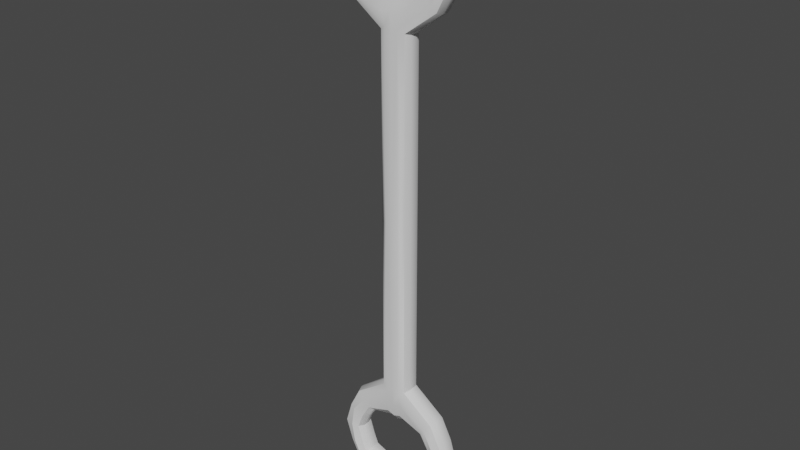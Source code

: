 # Source: wrench.blend  (saved by Blender 3.3.6; exported with 4.5.12 LTS)
import bpy
from mathutils import Matrix  # noqa: F401  (used for matrix-valued properties, if any)

bpy.ops.wm.read_factory_settings(use_empty=True)
scene = bpy.context.scene
scene.name = 'Scene'

# ---- collections
col_collection = bpy.data.collections.new('Collection'); scene.collection.children.link(col_collection)

# ---- node groups
ng_auto_smooth = bpy.data.node_groups.new('Auto Smooth', 'GeometryNodeTree')
_s = ng_auto_smooth.interface.new_socket(name='Geometry', in_out='OUTPUT', socket_type='NodeSocketGeometry')
_s = ng_auto_smooth.interface.new_socket(name='Geometry', in_out='INPUT', socket_type='NodeSocketGeometry')
_s = ng_auto_smooth.interface.new_socket(name='Angle', in_out='INPUT', socket_type='NodeSocketFloat')
_s.subtype = 'ANGLE'
_s.min_value = 0.0
_s.max_value = 3.142
ng_auto_smooth.is_modifier = True
_N = ng_auto_smooth.nodes; _L = ng_auto_smooth.links
n0 = _N.new('NodeGroupOutput'); n0.name = 'Group Output'; n0.location = (480, -100)
n1 = _N.new('NodeGroupInput'); n1.name = 'Group Input'; n1.location = (-420, -300)
n2 = _N.new('NodeGroupInput'); n2.name = 'Group Input.001'; n2.location = (-60, -100)
n3 = _N.new('GeometryNodeSetShadeSmooth'); n3.name = 'Set Shade Smooth'; n3.location = (120, -100)
n3.domain = 'EDGE'
n4 = _N.new('GeometryNodeSetShadeSmooth'); n4.name = 'Set Shade Smooth.001'; n4.location = (300, -100)
n5 = _N.new('GeometryNodeInputMeshEdgeAngle'); n5.name = 'Edge Angle'; n5.location = (-420, -220)
n6 = _N.new('GeometryNodeInputEdgeSmooth'); n6.name = 'Is Edge Smooth'; n6.location = (-60, -160)
n7 = _N.new('GeometryNodeInputShadeSmooth'); n7.name = 'Is Face Smooth'; n7.location = (-240, -340)
n8 = _N.new('FunctionNodeBooleanMath'); n8.name = 'Boolean Math'; n8.location = (-60, -220)
n9 = _N.new('FunctionNodeCompare'); n9.name = 'Compare'; n9.location = (-240, -180)
n9.operation = 'LESS_EQUAL'
_L.new(n5.outputs[0], n9.inputs[0])
_L.new(n4.outputs[0], n0.inputs[0])
_L.new(n1.outputs[1], n9.inputs[1])
_L.new(n9.outputs[0], n8.inputs[0])
_L.new(n7.outputs[0], n8.inputs[1])
_L.new(n2.outputs[0], n3.inputs[0])
_L.new(n6.outputs[0], n3.inputs[1])
_L.new(n3.outputs[0], n4.inputs[0])
_L.new(n8.outputs[0], n3.inputs[2])
n0.is_active_output = True

# ---- world
world_world = bpy.data.worlds.new('World'); scene.world = world_world
world_world.use_nodes = True; world_world.node_tree.nodes.clear()
_N = world_world.node_tree.nodes; _L = world_world.node_tree.links
n0 = _N.new('ShaderNodeOutputWorld'); n0.name = 'World Output'; n0.location = (300, 300)
n1 = _N.new('ShaderNodeBackground'); n1.name = 'Background'; n1.location = (10, 300)
n1.inputs[0].default_value = (0.05088, 0.05088, 0.05088, 1.0)
_L.new(n1.outputs[0], n0.inputs[0])
n0.is_active_output = True
world_world.color = (0.05088, 0.05088, 0.05088)
world_world.use_sun_shadow = False
world_world.sun_shadow_jitter_overblur = 0.0

# ---- meshes
me_cube_001 = bpy.data.meshes.new('Cube.001')
me_cube_001.from_pydata([(0.0, -0.1604, -0.007411), (0.0, 0.1604, 2.435), (0.0, -0.1604, 2.435), (-0.4232, -0.04671, 3.016), (-0.5114, -0.1271, 3.741), (-0.4232, 0.04671, 3.016), (-0.4515, 0.1271, 2.955), (-0.4914, 0.04671, 3.715), (-0.5114, 0.1271, 3.741), (0.5114, -0.1271, 3.741), (0.4232, 0.04671, 3.016), (0.4515, 0.1271, 2.955), (-0.1365, 0.1604, 2.643), (-0.08604, 0.04671, 2.935), (-0.1365, -0.1604, 2.643), (-0.08604, -0.04671, 2.935), (-0.1007, -0.1271, 2.835), (0.1365, 0.1604, 2.643), (0.08604, 0.04671, 2.935), (0.1007, 0.1271, 2.835), (0.1365, -0.1604, 2.643), (0.08604, -0.04671, 2.935), (0.1007, -0.1271, 2.835), (-0.09169, 0.1604, -0.007411), (-0.09169, -0.1604, -0.007411), (-0.2054, -0.04671, -0.007411), (0.2054, 0.04671, -0.007411), (0.2054, -0.04671, -0.007411), (0.09169, -0.1604, -0.007411), (-0.6112, -0.04671, 3.374), (-0.7333, -0.1604, 3.345), (-0.6473, -0.1271, 3.363), (-0.6473, 0.1271, 3.363), (0.6112, 0.04671, 3.374), (0.7333, -0.1604, 3.345), (0.6473, -0.1271, 3.363), (0.0, 0.04671, 2.964), (0.0, 0.1604, 2.681), (0.0, 0.1271, 2.868), (0.0, -0.04671, 2.964), (0.0, -0.1604, 2.681), (0.0, -0.1271, 2.868), (-0.5732, -0.1271, 3.592), (-0.5416, 0.04671, 3.581), (-0.5732, 0.1271, 3.592), (0.5416, 0.04671, 3.581), (0.5416, -0.04671, 3.581), (-0.535, 0.04671, 3.196), (-0.5689, 0.1271, 3.154), (0.535, 0.04671, 3.196), (0.5689, -0.1271, 3.154), (-0.7581, -0.1271, 3.642), (-0.5785, -0.1604, 3.825), (-0.6226, -0.1271, 3.9), (-0.7668, 0.1271, 3.043), (-0.6189, 0.1271, 2.754), (0.6422, 0.04671, 3.94), (0.6226, 0.1271, 3.9), (0.7668, 0.1271, 3.043), (0.5529, 0.1604, 2.809), (0.6189, 0.1271, 2.754), (0.6463, -0.04671, 2.733), (-0.2054, 0.04671, 2.41), (0.1721, -0.1271, 2.433), (-0.5529, -0.1604, 2.809), (-0.6189, -0.1271, 2.754), (-0.2054, -0.04671, 2.41), (-0.09169, -0.1604, 2.491), (-0.1721, -0.1271, 2.433), (-0.7983, -0.04671, 3.034), (-0.7668, -0.1271, 3.043), (-0.7887, 0.04671, 3.654), (-0.6856, 0.1604, 3.611), (-0.7581, 0.1271, 3.642), (-0.776, 0.1604, 3.344), (-0.8904, 0.04671, 3.344), (-0.8572, 0.1271, 3.344), (0.6856, 0.1604, 3.611), (0.7887, 0.04671, 3.654), (0.776, 0.1604, 3.344), (0.7581, -0.1271, 3.642), (0.8904, -0.04671, 3.344), (0.8572, -0.1271, 3.344), (-0.5785, 0.1604, 3.825), (-0.6226, 0.1271, 3.9), (0.4232, -0.04671, 3.016), (0.4515, -0.1271, 2.955), (0.4914, -0.04671, 3.715), (0.4914, 0.04671, 3.715), (0.5114, 0.1271, 3.741), (-0.4515, -0.1271, 2.955), (-0.4914, -0.04671, 3.715), (-0.1007, 0.1271, 2.835), (0.09169, 0.1604, -0.007411), (0.1721, -0.1271, -0.007411), (-0.2054, 0.04671, -0.007411), (-0.1721, 0.1271, -0.007411), (-0.1721, -0.1271, -0.007411), (0.6112, -0.04671, 3.374), (0.6473, 0.1271, 3.363), (-0.6112, 0.04671, 3.374), (0.6484, -0.1604, 3.601), (0.5732, -0.1271, 3.592), (0.5732, 0.1271, 3.592), (-0.6484, -0.1604, 3.601), (-0.5416, -0.04671, 3.581), (0.6497, 0.1604, 3.084), (0.5689, 0.1271, 3.154), (-0.535, -0.04671, 3.196), (-0.5689, -0.1271, 3.154), (0.535, -0.04671, 3.196), (0.7887, -0.04671, 3.654), (0.5785, -0.1604, 3.825), (0.6422, -0.04671, 3.94), (0.6226, -0.1271, 3.9), (0.7983, 0.04671, 3.034), (0.6463, 0.04671, 2.733), (-0.6422, 0.04671, 3.94), (-0.6898, 0.1604, 3.065), (-0.7983, 0.04671, 3.034), (-0.6463, 0.04671, 2.733), (-0.5529, 0.1604, 2.809), (-0.6898, -0.1604, 3.065), (-0.6463, -0.04671, 2.733), (0.09169, 0.1604, 2.491), (0.2054, 0.04671, 2.41), (0.1721, 0.1271, 2.433), (0.5529, -0.1604, 2.809), (0.6189, -0.1271, 2.754), (0.2054, -0.04671, 2.41), (0.09169, -0.1604, 2.491), (-0.09169, 0.1604, 2.491), (-0.1721, 0.1271, 2.433), (0.7983, -0.04671, 3.034), (0.6898, -0.1604, 3.065), (0.7668, -0.1271, 3.043), (0.7581, 0.1271, 3.642), (0.8904, 0.04671, 3.344), (0.8572, 0.1271, 3.344), (-0.7887, -0.04671, 3.654), (-0.8904, -0.04671, 3.344), (-0.8572, -0.1271, 3.344), (0.5785, 0.1604, 3.825), (-0.6422, -0.04671, 3.94), (0.0, 0.1604, 0.007411), (0.0, 0.1604, -2.435), (0.0, -0.1604, -2.435), (-0.4232, -0.04671, -3.016), (-0.5191, -0.1604, -2.845), (-0.4515, -0.1271, -2.955), (-0.5114, -0.1271, -3.741), (-0.5191, 0.1604, -2.845), (-0.5114, 0.1271, -3.741), (0.4232, -0.04671, -3.016), (0.5191, -0.1604, -2.845), (0.4515, -0.1271, -2.955), (0.5114, -0.1271, -3.741), (0.4232, 0.04671, -3.016), (0.4515, 0.1271, -2.955), (0.4914, 0.04671, -3.715), (0.5114, 0.1271, -3.741), (-0.1365, 0.1604, -2.643), (-0.1007, 0.1271, -2.835), (-0.1007, -0.1271, -2.835), (0.1365, 0.1604, -2.643), (0.08604, 0.04671, -2.935), (0.1007, 0.1271, -2.835), (0.08604, -0.04671, -2.935), (-0.6112, -0.04671, -3.374), (0.7333, 0.1604, -3.345), (0.6473, 0.1271, -3.363), (0.7333, -0.1604, -3.345), (0.0, 0.04671, -3.904), (0.0, 0.1604, -4.018), (0.0, 0.1271, -3.937), (0.0, -0.04671, -3.904), (0.0, -0.1271, -3.937), (0.0, 0.04671, -2.964), (0.0, 0.1604, -2.681), (0.0, 0.1271, -2.868), (0.0, -0.04671, -2.964), (0.0, -0.1604, -2.681), (0.0, -0.1271, -2.868), (-0.5732, -0.1271, -3.592), (-0.5416, 0.04671, -3.581), (-0.5732, 0.1271, -3.592), (0.5416, 0.04671, -3.581), (0.5732, 0.1271, -3.592), (-0.535, 0.04671, -3.196), (0.6497, 0.1604, -3.084), (0.5689, 0.1271, -3.154), (0.6497, -0.1604, -3.084), (0.535, -0.04671, -3.196), (0.5689, -0.1271, -3.154), (-0.535, -0.04671, -3.196), (-0.7887, -0.04671, -3.654), (-0.5785, -0.1604, -3.825), (-0.6463, 0.04671, -2.733), (-0.6189, 0.1271, -2.754), (0.0, 0.04671, -4.172), (0.0, 0.1271, -4.139), (0.6422, 0.04671, -3.94), (0.7983, 0.04671, -3.034), (0.6189, 0.1271, -2.754), (0.7983, -0.04671, -3.034), (0.6463, -0.04671, -2.733), (0.0, -0.1604, -4.059), (0.0, -0.04671, -4.172), (0.0, -0.1271, -4.139), (-0.09169, 0.1604, -2.491), (-0.2054, 0.04671, -2.41), (-0.1721, 0.1271, -2.433), (0.2054, -0.04671, -2.41), (0.1721, -0.1271, -2.433), (-0.6189, -0.1271, -2.754), (-0.09169, -0.1604, -2.491), (0.1721, 0.1271, -2.433), (-0.7983, -0.04671, -3.034), (-0.7668, -0.1271, -3.043), (-0.8904, -0.04671, -3.344), (-0.8572, -0.1271, -3.344), (-0.6856, 0.1604, -3.611), (0.6856, 0.1604, -3.611), (0.8572, -0.1271, -3.344), (-0.5785, 0.1604, -3.825), (0.5785, -0.1604, -3.825), (0.6422, -0.04671, -3.94), (0.6226, -0.1271, -3.9), (0.4914, -0.04671, -3.715), (0.5191, 0.1604, -2.845), (-0.4914, -0.04671, -3.715), (-0.4232, 0.04671, -3.016), (-0.4515, 0.1271, -2.955), (-0.4914, 0.04671, -3.715), (0.1365, -0.1604, -2.643), (0.1007, -0.1271, -2.835), (-0.08604, 0.04671, -2.935), (-0.1365, -0.1604, -2.643), (-0.08604, -0.04671, -2.935), (0.1721, 0.1271, 0.007411), (0.6112, -0.04671, -3.374), (0.6473, -0.1271, -3.363), (0.6112, 0.04671, -3.374), (-0.7333, 0.1604, -3.345), (-0.6112, 0.04671, -3.374), (-0.6473, 0.1271, -3.363), (-0.7333, -0.1604, -3.345), (-0.6473, -0.1271, -3.363), (0.6484, -0.1604, -3.601), (0.5416, -0.04671, -3.581), (0.5732, -0.1271, -3.592), (-0.5416, -0.04671, -3.581), (0.535, 0.04671, -3.196), (-0.6497, 0.1604, -3.084), (-0.5689, 0.1271, -3.154), (-0.5689, -0.1271, -3.154), (0.7887, -0.04671, -3.654), (0.7581, -0.1271, -3.642), (0.7668, 0.1271, -3.043), (0.6463, 0.04671, -2.733), (-0.6422, 0.04671, -3.94), (-0.6226, 0.1271, -3.9), (-0.7983, 0.04671, -3.034), (-0.7668, 0.1271, -3.043), (-0.6898, -0.1604, -3.065), (-0.6463, -0.04671, -2.733), (0.09169, 0.1604, -2.491), (0.2054, 0.04671, -2.41), (-0.2054, -0.04671, -2.41), (-0.1721, -0.1271, -2.433), (0.6189, -0.1271, -2.754), (0.09169, -0.1604, -2.491), (0.7668, -0.1271, -3.043), (0.8904, -0.04671, -3.344), (0.7887, 0.04671, -3.654), (0.7581, 0.1271, -3.642), (0.8904, 0.04671, -3.344), (0.8572, 0.1271, -3.344), (-0.7887, 0.04671, -3.654), (-0.7581, 0.1271, -3.642), (-0.8904, 0.04671, -3.344), (-0.8572, 0.1271, -3.344), (-0.6856, -0.1604, -3.611), (-0.7581, -0.1271, -3.642), (0.5785, 0.1604, -3.825), (0.6226, 0.1271, -3.9), (-0.6422, -0.04671, -3.94), (-0.6226, -0.1271, -3.9), (0.3211, -0.04671, 4.056), (0.3113, -0.1271, 4.02), (0.3211, 0.04671, 4.056), (0.3113, 0.1271, 4.02), (0.2892, 0.1604, 3.942), (0.2783, -0.1604, 3.906), (0.2457, -0.04671, 3.809), (0.2557, 0.1271, 3.839), (0.2457, 0.04671, 3.809), (-0.3211, 0.04671, 4.056), (-0.3113, 0.1271, 4.02), (-0.2892, 0.1604, 3.942), (-0.3211, -0.04671, 4.056), (-0.3113, -0.1271, 4.02), (-0.2557, 0.1271, 3.839), (-0.2457, 0.04671, 3.809), (-0.2783, -0.1604, 3.906), (-0.2457, -0.04671, 3.809)], [], [(140, 139, 71, 75), (116, 115, 133, 61), (123, 69, 119, 120), (1, 124, 93, 144), (137, 78, 111, 81), (125, 129, 27, 26), (2, 67, 24, 0), (144, 93, 239, 26, 27, 94, 28, 0), (130, 2, 0, 28), (116, 61, 129, 125), (123, 120, 62, 66), (3, 15, 13, 5), (66, 62, 95, 25), (100, 43, 105, 29), (131, 1, 144, 23), (78, 56, 113, 111), (108, 47, 100, 29), (43, 7, 91, 105), (9, 101, 112), (127, 20, 130), (49, 10, 85, 110), (69, 140, 75, 119), (37, 17, 124, 1), (115, 137, 81, 133), (12, 37, 1, 131), (121, 12, 131), (77, 89, 142), (17, 59, 124), (87, 88, 45, 46), (40, 14, 67, 2), (95, 96, 23, 144, 0, 24, 97, 25), (20, 40, 2, 130), (21, 18, 36, 39), (10, 18, 21, 85), (39, 36, 13, 15), (98, 33, 49, 110), (46, 45, 33, 98), (139, 143, 117, 71), (14, 64, 67), (104, 52, 53, 51), (51, 53, 143, 139), (118, 121, 55, 54), (54, 55, 120, 119), (115, 116, 60, 58), (58, 60, 59, 106), (135, 128, 61, 133), (123, 66, 68, 65), (65, 68, 67, 64), (129, 61, 128, 63), (63, 128, 127, 130), (116, 125, 126, 60), (60, 126, 124, 59), (62, 120, 55, 132), (132, 55, 121, 131), (130, 28, 94, 63), (63, 94, 27, 129), (93, 124, 126, 239), (239, 126, 125, 26), (131, 23, 96, 132), (132, 96, 95, 62), (24, 67, 68, 97), (97, 68, 66, 25), (122, 30, 141, 70), (70, 141, 140, 69), (72, 74, 76, 73), (73, 76, 75, 71), (78, 137, 138, 136), (136, 138, 79, 77), (101, 34, 82, 80), (80, 82, 81, 111), (30, 104, 51, 141), (141, 51, 139, 140), (83, 72, 73, 84), (84, 73, 71, 117), (56, 78, 136, 57), (57, 136, 77, 142), (112, 101, 80, 114), (114, 80, 111, 113), (74, 118, 54, 76), (76, 54, 119, 75), (137, 115, 58, 138), (138, 58, 106, 79), (34, 134, 135, 82), (82, 135, 133, 81), (64, 122, 70, 65), (65, 70, 69, 123), (105, 91, 4, 42), (42, 4, 52, 104), (47, 5, 6, 48), (48, 6, 121, 118), (106, 59, 11, 107), (107, 11, 10, 49), (110, 85, 86, 50), (50, 86, 127, 134), (37, 12, 92, 38), (38, 92, 13, 36), (40, 20, 22, 41), (41, 22, 21, 39), (64, 14, 16, 90), (90, 16, 15, 3), (20, 127, 86, 22), (22, 86, 85, 21), (59, 17, 19, 11), (11, 19, 18, 10), (12, 121, 6, 92), (92, 6, 5, 13), (108, 29, 31, 109), (109, 31, 30, 122), (43, 100, 32, 44), (44, 32, 74, 72), (77, 79, 99, 103), (103, 99, 33, 45), (46, 98, 35, 102), (102, 35, 34, 101), (17, 37, 38, 19), (19, 38, 36, 18), (14, 40, 41, 16), (16, 41, 39, 15), (29, 105, 42, 31), (31, 42, 104, 30), (7, 43, 44, 8), (8, 44, 72, 83), (89, 77, 103), (89, 103, 45, 88), (87, 46, 102, 9), (9, 102, 101), (100, 47, 48, 32), (32, 48, 118, 74), (79, 106, 107, 99), (99, 107, 49, 33), (98, 110, 50, 35), (35, 50, 134, 34), (3, 108, 109, 90), (90, 109, 122, 64), (5, 47, 108, 3), (305, 91, 7, 303), (290, 288, 113, 56), (295, 292, 142, 89), (297, 298, 84, 117), (298, 299, 83, 84), (288, 289, 114, 113), (289, 293, 112, 114), (127, 128, 135, 134), (302, 8, 83), (302, 303, 7, 8), (293, 294, 87, 9), (219, 280, 278, 195), (259, 205, 204, 202), (265, 197, 262, 217), (145, 144, 93, 266), (201, 226, 207, 199), (267, 26, 27, 212), (146, 0, 24, 215), (271, 28, 0, 146), (259, 267, 212, 205), (265, 268, 210, 197), (147, 231, 236, 238), (268, 25, 95, 210), (244, 168, 251, 184), (209, 23, 144, 145), (274, 256, 226, 201), (194, 168, 244, 188), (184, 251, 230, 233), (156, 225, 248), (175, 228, 159, 172), (154, 271, 234), (252, 192, 153, 157), (217, 262, 280, 219), (178, 145, 266, 164), (202, 204, 273, 276), (161, 209, 145, 178), (151, 209, 161), (222, 284, 160), (164, 266, 229), (228, 249, 186, 159), (181, 146, 215, 237), (160, 284, 173), (167, 180, 177, 165), (157, 153, 167, 165), (206, 225, 156), (240, 192, 252, 242), (249, 240, 242, 186), (195, 278, 260, 286), (237, 215, 148), (282, 283, 287, 196), (283, 195, 286, 287), (253, 263, 198, 151), (263, 262, 197, 198), (199, 200, 285, 201), (200, 173, 284, 285), (202, 258, 203, 259), (258, 189, 229, 203), (191, 272, 270, 154), (272, 204, 205, 270), (208, 206, 196, 287), (265, 214, 269, 268), (214, 148, 215, 269), (212, 213, 270, 205), (213, 271, 154, 270), (259, 203, 216, 267), (203, 229, 266, 216), (210, 211, 198, 197), (211, 209, 151, 198), (271, 213, 94, 28), (213, 212, 27, 94), (93, 239, 216, 266), (239, 26, 267, 216), (209, 211, 96, 23), (211, 210, 95, 96), (24, 97, 269, 215), (97, 25, 268, 269), (264, 218, 220, 246), (218, 217, 219, 220), (221, 279, 281, 243), (275, 222, 169, 277), (248, 257, 223, 171), (257, 256, 273, 223), (261, 224, 173, 200), (226, 227, 208, 207), (227, 225, 206, 208), (246, 220, 283, 282), (220, 219, 195, 283), (224, 261, 279, 221), (201, 285, 275, 274), (285, 284, 222, 275), (225, 227, 257, 248), (227, 226, 256, 257), (243, 281, 263, 253), (276, 277, 258, 202), (277, 169, 189, 258), (171, 223, 272, 191), (223, 273, 204, 272), (148, 214, 218, 264), (214, 265, 217, 218), (251, 183, 150, 230), (183, 282, 196, 150), (188, 254, 232, 231), (254, 253, 151, 232), (173, 174, 160), (174, 172, 159, 160), (189, 190, 158, 229), (190, 252, 157, 158), (192, 193, 155, 153), (193, 191, 154, 155), (206, 176, 150, 196), (176, 175, 230, 150), (178, 179, 162, 161), (179, 177, 236, 162), (182, 180, 167, 235), (148, 149, 163, 237), (149, 147, 238, 163), (234, 235, 155, 154), (235, 167, 153, 155), (229, 158, 166, 164), (158, 157, 165, 166), (161, 162, 232, 151), (162, 236, 231, 232), (194, 255, 247, 168), (255, 264, 246, 247), (184, 185, 245, 244), (185, 221, 243, 245), (222, 187, 170, 169), (187, 186, 242, 170), (250, 248, 171, 241), (224, 152, 174, 173), (152, 233, 172, 174), (156, 176, 206), (156, 228, 175, 176), (164, 166, 179, 178), (166, 165, 177, 179), (237, 163, 182, 181), (163, 238, 180, 182), (168, 247, 183, 251), (247, 246, 282, 183), (233, 152, 185, 184), (152, 224, 221, 185), (160, 187, 222), (160, 159, 186, 187), (228, 156, 250, 249), (156, 248, 250), (244, 245, 254, 188), (169, 170, 190, 189), (170, 242, 252, 190), (240, 241, 193, 192), (241, 171, 191, 193), (147, 149, 255, 194), (149, 148, 264, 255), (231, 147, 194, 188), (273, 256, 274, 276), (260, 199, 207, 286), (175, 172, 233, 230), (181, 234, 271, 146), (238, 236, 177, 180), (199, 260, 261, 200), (275, 277, 276, 274), (278, 280, 281, 279), (286, 207, 208, 287), (260, 278, 279, 261), (280, 262, 263, 281), (234, 181, 182, 235), (240, 249, 250, 241), (243, 253, 254, 245), (89, 88, 296, 295), (57, 142, 292, 291), (56, 57, 291, 290), (87, 294, 296, 88), (9, 112, 293), (4, 91, 305, 304), (52, 4, 304), (53, 52, 304, 301), (143, 53, 301, 300), (295, 296, 294, 293, 289, 288, 290, 291, 292), (83, 299, 302), (304, 305, 303, 302, 299, 298, 297, 300, 301), (117, 143, 300, 297)])
me_cube_001.polygons.foreach_set('use_smooth', [True] * 315)
_uv = me_cube_001.uv_layers.new(name='UVMap')
_uv.uv.foreach_set('vector', [0.4943, 0.9055, 0.4943, 0.9431, 0.5056, 0.9431, 0.5056, 0.9055, 0.5056, 0.8312, 0.5056, 0.8678, 0.4943, 0.8678, 0.4943, 0.8312, 0.4943, 0.8312, 0.4943, 0.8678, 0.5056, 0.8678, 0.5056, 0.8312, 0.4991, 0.795, 0.5102, 0.8018, 0.5102, 0.4981, 0.4991, 0.4999, 0.5056, 0.9055, 0.5056, 0.9431, 0.4943, 0.9431, 0.4943, 0.9055, 0.5056, 0.7919, 0.4943, 0.7919, 0.4943, 0.4981, 0.5056, 0.4981, 0.4991, 0.795, 0.488, 0.8018, 0.488, 0.4981, 0.4991, 0.4981, 0.4991, 0.5194, 0.5102, 0.5194, 0.52, 0.5154, 0.5241, 0.5056, 0.5241, 0.4943, 0.52, 0.4845, 0.5102, 0.4804, 0.4991, 0.4804, 0.5102, 0.8018, 0.4991, 0.795, 0.4991, 0.4981, 0.5102, 0.4981, 0.5776, 0.5056, 0.5776, 0.4943, 0.5241, 0.4943, 0.5241, 0.5056, 0.4205, 0.4943, 0.4205, 0.5056, 0.4741, 0.5056, 0.4741, 0.4943, 0.4477, 0.4943, 0.4886, 0.4943, 0.4886, 0.5056, 0.4477, 0.5056, 0.4943, 0.7919, 0.5056, 0.7919, 0.5056, 0.4981, 0.4943, 0.4981, 0.5056, 0.9091, 0.5056, 0.9342, 0.4943, 0.9342, 0.4943, 0.9091, 0.488, 0.8018, 0.4991, 0.795, 0.4991, 0.4999, 0.488, 0.4981, 0.5056, 0.9431, 0.5056, 0.9778, 0.4943, 0.9778, 0.4943, 0.9431, 0.4943, 0.8874, 0.5056, 0.8874, 0.5056, 0.9091, 0.4943, 0.9091, 0.5056, 0.9342, 0.5056, 0.9505, 0.4943, 0.9505, 0.4943, 0.9342, 0.5612, 0.9536, 0.5779, 0.9367, 0.5694, 0.9639, 0.5663, 0.8404, 0.5157, 0.8203, 0.5102, 0.8018, 0.5056, 0.8874, 0.5056, 0.8656, 0.4943, 0.8656, 0.4943, 0.8874, 0.4943, 0.8678, 0.4943, 0.9055, 0.5056, 0.9055, 0.5056, 0.8678, 0.4991, 0.8248, 0.5157, 0.8203, 0.5102, 0.8018, 0.4991, 0.795, 0.5056, 0.8678, 0.5056, 0.9055, 0.4943, 0.9055, 0.4943, 0.8678, 0.4825, 0.8203, 0.4991, 0.8248, 0.4991, 0.795, 0.488, 0.8018, 0.4319, 0.8404, 0.4825, 0.8203, 0.488, 0.8018, 0.5824, 0.9379, 0.5612, 0.9536, 0.5694, 0.9639, 0.5157, 0.8203, 0.5663, 0.8404, 0.5102, 0.8018, 0.4943, 0.9505, 0.5056, 0.9505, 0.5056, 0.9342, 0.4943, 0.9342, 0.4991, 0.8248, 0.4825, 0.8203, 0.488, 0.8018, 0.4991, 0.795, 0.4741, 0.5056, 0.4782, 0.5154, 0.488, 0.5194, 0.4991, 0.5194, 0.4991, 0.4804, 0.488, 0.4804, 0.4782, 0.4845, 0.4741, 0.4943, 0.5157, 0.8203, 0.4991, 0.8248, 0.4991, 0.795, 0.5102, 0.8018, 0.5096, 0.4943, 0.5096, 0.5056, 0.4991, 0.5056, 0.4991, 0.4943, 0.5505, 0.5056, 0.5096, 0.5056, 0.5096, 0.4943, 0.5505, 0.4943, 0.4991, 0.4943, 0.4991, 0.5056, 0.4886, 0.5056, 0.4886, 0.4943, 0.4943, 0.9091, 0.5056, 0.9091, 0.5056, 0.8874, 0.4943, 0.8874, 0.4943, 0.9342, 0.5056, 0.9342, 0.5056, 0.9091, 0.4943, 0.9091, 0.4943, 0.9431, 0.4943, 0.9778, 0.5056, 0.9778, 0.5056, 0.9431, 0.4825, 0.8203, 0.4319, 0.8404, 0.488, 0.8018, 0.4203, 0.9367, 0.4288, 0.9639, 0.4234, 0.973, 0.407, 0.9417, 0.4845, 0.9417, 0.4845, 0.973, 0.4943, 0.9778, 0.4943, 0.9431, 0.4153, 0.8715, 0.4319, 0.8404, 0.4239, 0.8338, 0.4059, 0.8688, 0.5154, 0.8688, 0.5154, 0.8338, 0.5056, 0.8312, 0.5056, 0.8678, 0.5056, 0.8678, 0.5056, 0.8312, 0.5154, 0.8338, 0.5154, 0.8688, 0.5923, 0.8688, 0.5743, 0.8338, 0.5663, 0.8404, 0.5781, 0.8738, 0.4845, 0.8688, 0.4845, 0.8338, 0.4943, 0.8312, 0.4943, 0.8678, 0.4205, 0.4943, 0.4741, 0.4943, 0.4782, 0.4845, 0.4239, 0.4845, 0.4239, 0.8338, 0.4782, 0.7947, 0.488, 0.8018, 0.4319, 0.8404, 0.5241, 0.4943, 0.5776, 0.4943, 0.5743, 0.4845, 0.52, 0.4845, 0.52, 0.7947, 0.5743, 0.8338, 0.5663, 0.8404, 0.5102, 0.8018, 0.5776, 0.5056, 0.5241, 0.5056, 0.52, 0.5154, 0.5743, 0.5154, 0.5743, 0.8338, 0.52, 0.7947, 0.5102, 0.8018, 0.5663, 0.8404, 0.4741, 0.5056, 0.4205, 0.5056, 0.4239, 0.5154, 0.4782, 0.5154, 0.4782, 0.7947, 0.4239, 0.8338, 0.4319, 0.8404, 0.488, 0.8018, 0.5102, 0.8018, 0.5102, 0.4981, 0.52, 0.4981, 0.52, 0.7947, 0.4845, 0.7947, 0.4845, 0.4981, 0.4943, 0.4981, 0.4943, 0.7919, 0.5102, 0.4981, 0.5102, 0.8018, 0.52, 0.7947, 0.52, 0.4999, 0.5154, 0.4999, 0.5154, 0.7947, 0.5056, 0.7919, 0.5056, 0.4981, 0.488, 0.8018, 0.488, 0.4981, 0.4782, 0.4981, 0.4782, 0.7947, 0.5154, 0.7947, 0.5154, 0.4981, 0.5056, 0.4981, 0.5056, 0.7919, 0.488, 0.4981, 0.488, 0.8018, 0.4782, 0.7947, 0.4782, 0.4981, 0.4845, 0.4981, 0.4845, 0.7947, 0.4943, 0.7919, 0.4943, 0.4981, 0.4153, 0.8715, 0.41, 0.9056, 0.3949, 0.9055, 0.4059, 0.8688, 0.4845, 0.8688, 0.4845, 0.9055, 0.4943, 0.9055, 0.4943, 0.8678, 0.4158, 0.9379, 0.4048, 0.9055, 0.3949, 0.9055, 0.407, 0.9417, 0.5154, 0.9417, 0.5154, 0.9055, 0.5056, 0.9055, 0.5056, 0.9431, 0.5056, 0.9431, 0.5056, 0.9055, 0.5154, 0.9055, 0.5154, 0.9417, 0.5912, 0.9417, 0.6033, 0.9055, 0.5934, 0.9055, 0.5824, 0.9379, 0.5779, 0.9367, 0.5882, 0.9056, 0.6033, 0.9055, 0.5912, 0.9417, 0.4845, 0.9417, 0.4845, 0.9055, 0.4943, 0.9055, 0.4943, 0.9431, 0.41, 0.9056, 0.4203, 0.9367, 0.407, 0.9417, 0.3949, 0.9055, 0.4845, 0.9055, 0.4845, 0.9417, 0.4943, 0.9431, 0.4943, 0.9055, 0.4288, 0.9639, 0.4158, 0.9379, 0.407, 0.9417, 0.4234, 0.973, 0.5154, 0.973, 0.5154, 0.9417, 0.5056, 0.9431, 0.5056, 0.9778, 0.5056, 0.9778, 0.5056, 0.9431, 0.5154, 0.9417, 0.5154, 0.973, 0.5748, 0.973, 0.5912, 0.9417, 0.5824, 0.9379, 0.5694, 0.9639, 0.5694, 0.9639, 0.5779, 0.9367, 0.5912, 0.9417, 0.5748, 0.973, 0.4845, 0.973, 0.4845, 0.9417, 0.4943, 0.9431, 0.4943, 0.9778, 0.4048, 0.9055, 0.4153, 0.8715, 0.4059, 0.8688, 0.3949, 0.9055, 0.5154, 0.9055, 0.5154, 0.8688, 0.5056, 0.8678, 0.5056, 0.9055, 0.5056, 0.9055, 0.5056, 0.8678, 0.5154, 0.8688, 0.5154, 0.9055, 0.6033, 0.9055, 0.5923, 0.8688, 0.5781, 0.8738, 0.5934, 0.9055, 0.5882, 0.9056, 0.5829, 0.8715, 0.5923, 0.8688, 0.6033, 0.9055, 0.4845, 0.9055, 0.4845, 0.8688, 0.4943, 0.8678, 0.4943, 0.9055, 0.4319, 0.8404, 0.4153, 0.8715, 0.4059, 0.8688, 0.4239, 0.8338, 0.4845, 0.8338, 0.4845, 0.8688, 0.4943, 0.8678, 0.4943, 0.8312, 0.4943, 0.9342, 0.4943, 0.9505, 0.4845, 0.9536, 0.4845, 0.9356, 0.4294, 0.9356, 0.4369, 0.9536, 0.4288, 0.9639, 0.4203, 0.9367, 0.5056, 0.8874, 0.5056, 0.8656, 0.5154, 0.8581, 0.5154, 0.8823, 0.43, 0.8823, 0.4442, 0.8581, 0.4319, 0.8404, 0.4153, 0.8715, 0.5781, 0.8738, 0.5663, 0.8404, 0.554, 0.8581, 0.5682, 0.8823, 0.5154, 0.8823, 0.5154, 0.8581, 0.5056, 0.8656, 0.5056, 0.8874, 0.4943, 0.8874, 0.4943, 0.8656, 0.4845, 0.8581, 0.4845, 0.8823, 0.5682, 0.8823, 0.554, 0.8581, 0.5663, 0.8404, 0.5829, 0.8715, 0.4991, 0.8248, 0.4825, 0.8203, 0.4869, 0.8435, 0.4991, 0.8476, 0.4991, 0.8476, 0.4869, 0.8435, 0.4886, 0.8557, 0.4991, 0.8593, 0.4991, 0.8248, 0.5157, 0.8203, 0.5113, 0.8435, 0.4991, 0.8476, 0.4991, 0.8476, 0.5113, 0.8435, 0.5096, 0.8557, 0.4991, 0.8593, 0.4319, 0.8404, 0.4825, 0.8203, 0.4869, 0.8435, 0.4442, 0.8581, 0.4442, 0.8581, 0.4869, 0.8435, 0.4886, 0.8557, 0.4477, 0.8656, 0.5157, 0.8203, 0.5663, 0.8404, 0.554, 0.8581, 0.5113, 0.8435, 0.5113, 0.8435, 0.554, 0.8581, 0.5505, 0.8656, 0.5096, 0.8557, 0.5663, 0.8404, 0.5157, 0.8203, 0.5113, 0.8435, 0.554, 0.8581, 0.554, 0.8581, 0.5113, 0.8435, 0.5096, 0.8557, 0.5505, 0.8656, 0.4825, 0.8203, 0.4319, 0.8404, 0.4442, 0.8581, 0.4869, 0.8435, 0.4869, 0.8435, 0.4442, 0.8581, 0.4477, 0.8656, 0.4886, 0.8557, 0.4943, 0.8874, 0.4943, 0.9091, 0.4845, 0.9077, 0.4845, 0.8823, 0.43, 0.8823, 0.4204, 0.9077, 0.41, 0.9056, 0.4153, 0.8715, 0.5056, 0.9342, 0.5056, 0.9091, 0.5154, 0.9077, 0.5154, 0.9356, 0.4294, 0.9356, 0.4204, 0.9077, 0.4048, 0.9055, 0.4158, 0.9379, 0.5824, 0.9379, 0.5934, 0.9055, 0.5778, 0.9077, 0.5688, 0.9356, 0.5154, 0.9356, 0.5154, 0.9077, 0.5056, 0.9091, 0.5056, 0.9342, 0.4943, 0.9342, 0.4943, 0.9091, 0.4845, 0.9077, 0.4845, 0.9356, 0.5688, 0.9356, 0.5778, 0.9077, 0.5882, 0.9056, 0.5779, 0.9367, 0.5157, 0.8203, 0.4991, 0.8248, 0.4991, 0.8476, 0.5113, 0.8435, 0.5113, 0.8435, 0.4991, 0.8476, 0.4991, 0.8593, 0.5096, 0.8557, 0.4825, 0.8203, 0.4991, 0.8248, 0.4991, 0.8476, 0.4869, 0.8435, 0.4869, 0.8435, 0.4991, 0.8476, 0.4991, 0.8593, 0.4886, 0.8557, 0.4943, 0.9091, 0.4943, 0.9342, 0.4845, 0.9356, 0.4845, 0.9077, 0.4204, 0.9077, 0.4294, 0.9356, 0.4203, 0.9367, 0.41, 0.9056, 0.5056, 0.9505, 0.5056, 0.9342, 0.5154, 0.9356, 0.5154, 0.9536, 0.4369, 0.9536, 0.4294, 0.9356, 0.4158, 0.9379, 0.4288, 0.9639, 0.5612, 0.9536, 0.5824, 0.9379, 0.5688, 0.9356, 0.5154, 0.9536, 0.5154, 0.9356, 0.5056, 0.9342, 0.5056, 0.9505, 0.4943, 0.9505, 0.4943, 0.9342, 0.4845, 0.9356, 0.4845, 0.9536, 0.5612, 0.9536, 0.5688, 0.9356, 0.5779, 0.9367, 0.5056, 0.9091, 0.5056, 0.8874, 0.5154, 0.8823, 0.5154, 0.9077, 0.4204, 0.9077, 0.43, 0.8823, 0.4153, 0.8715, 0.4048, 0.9055, 0.5934, 0.9055, 0.5781, 0.8738, 0.5682, 0.8823, 0.5778, 0.9077, 0.5154, 0.9077, 0.5154, 0.8823, 0.5056, 0.8874, 0.5056, 0.9091, 0.4943, 0.9091, 0.4943, 0.8874, 0.4845, 0.8823, 0.4845, 0.9077, 0.5778, 0.9077, 0.5682, 0.8823, 0.5829, 0.8715, 0.5882, 0.9056, 0.4943, 0.8656, 0.4943, 0.8874, 0.4845, 0.8823, 0.4845, 0.8581, 0.4442, 0.8581, 0.43, 0.8823, 0.4153, 0.8715, 0.4319, 0.8404, 0.5056, 0.8656, 0.5056, 0.8874, 0.4943, 0.8874, 0.4943, 0.8656, 0.4692, 0.4943, 0.4394, 0.4943, 0.4394, 0.5056, 0.4692, 0.5056, 0.5381, 0.5056, 0.5381, 0.4943, 0.5772, 0.4943, 0.5772, 0.5056, 0.5302, 0.9656, 0.5343, 0.9781, 0.5694, 0.9639, 0.5612, 0.9536, 0.4601, 0.5056, 0.4613, 0.5154, 0.4234, 0.5154, 0.421, 0.5056, 0.4613, 0.9875, 0.4639, 0.9781, 0.4288, 0.9639, 0.4234, 0.973, 0.5381, 0.4943, 0.5369, 0.4845, 0.5748, 0.4845, 0.5772, 0.4943, 0.5369, 0.9875, 0.5329, 0.9737, 0.5694, 0.9639, 0.5748, 0.973, 0.5663, 0.8404, 0.5743, 0.8338, 0.5923, 0.8688, 0.5829, 0.8715, 0.468, 0.9656, 0.4369, 0.9536, 0.4288, 0.9639, 0.468, 0.5154, 0.4692, 0.5056, 0.4394, 0.5056, 0.4369, 0.5154, 0.5329, 0.4804, 0.529, 0.4943, 0.5588, 0.4943, 0.5612, 0.4845, 0.4943, 0.09256, 0.5056, 0.09256, 0.5056, 0.05489, 0.4943, 0.05489, 0.5056, 0.1668, 0.4943, 0.1668, 0.4943, 0.1303, 0.5056, 0.1303, 0.4943, 0.1668, 0.5056, 0.1668, 0.5056, 0.1303, 0.4943, 0.1303, 0.4991, 0.203, 0.4991, 0.4999, 0.5102, 0.4981, 0.5102, 0.1962, 0.5772, 0.5056, 0.5772, 0.4943, 0.4991, 0.4943, 0.4991, 0.5056, 0.5056, 0.2062, 0.5056, 0.4981, 0.4943, 0.4981, 0.4943, 0.2062, 0.4991, 0.203, 0.4991, 0.4981, 0.488, 0.4981, 0.488, 0.1962, 0.5102, 0.1962, 0.5102, 0.4981, 0.4991, 0.4981, 0.4991, 0.203, 0.5776, 0.5056, 0.5241, 0.5056, 0.5241, 0.4943, 0.5776, 0.4943, 0.4205, 0.4943, 0.4741, 0.4943, 0.4741, 0.5056, 0.4205, 0.5056, 0.4477, 0.4943, 0.4477, 0.5056, 0.4886, 0.5056, 0.4886, 0.4943, 0.4943, 0.2062, 0.4943, 0.4981, 0.5056, 0.4981, 0.5056, 0.2062, 0.5056, 0.08896, 0.4943, 0.08896, 0.4943, 0.06385, 0.5056, 0.06385, 0.488, 0.1962, 0.488, 0.4981, 0.4991, 0.4999, 0.4991, 0.203, 0.5056, 0.05489, 0.4943, 0.05489, 0.4943, 0.02023, 0.5056, 0.02023, 0.4943, 0.1106, 0.4943, 0.08896, 0.5056, 0.08896, 0.5056, 0.1106, 0.5056, 0.06385, 0.4943, 0.06385, 0.4943, 0.04754, 0.5056, 0.04754, 0.5612, 0.04441, 0.5694, 0.03415, 0.5779, 0.06136, 0.4991, 0.4943, 0.5588, 0.4943, 0.5588, 0.5056, 0.4991, 0.5056, 0.5622, 0.1532, 0.5102, 0.1962, 0.5157, 0.1778, 0.5056, 0.1106, 0.4943, 0.1106, 0.4943, 0.1324, 0.5056, 0.1324, 0.4943, 0.1303, 0.5056, 0.1303, 0.5056, 0.09256, 0.4943, 0.09256, 0.4991, 0.1732, 0.4991, 0.203, 0.5102, 0.1962, 0.5157, 0.1778, 0.5056, 0.1303, 0.4943, 0.1303, 0.4943, 0.09256, 0.5056, 0.09256, 0.4825, 0.1778, 0.488, 0.1962, 0.4991, 0.203, 0.4991, 0.1732, 0.436, 0.1532, 0.488, 0.1962, 0.4825, 0.1778, 0.5824, 0.06018, 0.5694, 0.03415, 0.5612, 0.04441, 0.5157, 0.1778, 0.5102, 0.1962, 0.5622, 0.1532, 0.4943, 0.04754, 0.4943, 0.06385, 0.5056, 0.06385, 0.5056, 0.04754, 0.4991, 0.1732, 0.4991, 0.203, 0.488, 0.1962, 0.4825, 0.1778, 0.5612, 0.04441, 0.5694, 0.03415, 0.4991, 0.01074, 0.5096, 0.4943, 0.4991, 0.4943, 0.4991, 0.5056, 0.5096, 0.5056, 0.5505, 0.5056, 0.5505, 0.4943, 0.5096, 0.4943, 0.5096, 0.5056, 0.4991, 0.005768, 0.5694, 0.03415, 0.5612, 0.04441, 0.4943, 0.08896, 0.4943, 0.1106, 0.5056, 0.1106, 0.5056, 0.08896, 0.4943, 0.06385, 0.4943, 0.08896, 0.5056, 0.08896, 0.5056, 0.06385, 0.4943, 0.05489, 0.5056, 0.05489, 0.5056, 0.02023, 0.4943, 0.02023, 0.4825, 0.1778, 0.488, 0.1962, 0.436, 0.1532, 0.4158, 0.06018, 0.407, 0.05635, 0.4234, 0.025, 0.4288, 0.03415, 0.4845, 0.05635, 0.4943, 0.05489, 0.4943, 0.02023, 0.4845, 0.025, 0.4201, 0.1242, 0.4059, 0.1292, 0.4239, 0.1643, 0.436, 0.1532, 0.5154, 0.1292, 0.5056, 0.1303, 0.5056, 0.1668, 0.5154, 0.1643, 0.4991, 0.5056, 0.4991, 0.5154, 0.5748, 0.5154, 0.5772, 0.5056, 0.4991, -0.004005, 0.4991, 0.01074, 0.5694, 0.03415, 0.5748, 0.025, 0.5056, 0.1303, 0.5154, 0.1292, 0.5154, 0.1643, 0.5056, 0.1668, 0.5923, 0.1292, 0.5781, 0.1242, 0.5622, 0.1532, 0.5743, 0.1643, 0.5781, 0.1242, 0.5923, 0.1292, 0.5743, 0.1643, 0.5622, 0.1532, 0.4845, 0.1292, 0.4943, 0.1303, 0.4943, 0.1668, 0.4845, 0.1643, 0.4991, -0.004005, 0.4991, 0.005768, 0.4288, 0.03415, 0.4234, 0.025, 0.4205, 0.4943, 0.4239, 0.4845, 0.4782, 0.4845, 0.4741, 0.4943, 0.4239, 0.1643, 0.436, 0.1532, 0.488, 0.1962, 0.4782, 0.2033, 0.5241, 0.4943, 0.52, 0.4845, 0.5743, 0.4845, 0.5776, 0.4943, 0.52, 0.2033, 0.5102, 0.1962, 0.5622, 0.1532, 0.5743, 0.1643, 0.5776, 0.5056, 0.5743, 0.5154, 0.52, 0.5154, 0.5241, 0.5056, 0.5743, 0.1643, 0.5622, 0.1532, 0.5102, 0.1962, 0.52, 0.2033, 0.4741, 0.5056, 0.4782, 0.5154, 0.4239, 0.5154, 0.4205, 0.5056, 0.4782, 0.2033, 0.488, 0.1962, 0.436, 0.1532, 0.4239, 0.1643, 0.5102, 0.1962, 0.52, 0.2033, 0.52, 0.4981, 0.5102, 0.4981, 0.4845, 0.2033, 0.4943, 0.2062, 0.4943, 0.4981, 0.4845, 0.4981, 0.5102, 0.4981, 0.52, 0.4999, 0.52, 0.2033, 0.5102, 0.1962, 0.5154, 0.4999, 0.5056, 0.4981, 0.5056, 0.2062, 0.5154, 0.2033, 0.488, 0.1962, 0.4782, 0.2033, 0.4782, 0.4981, 0.488, 0.4981, 0.5154, 0.2033, 0.5056, 0.2062, 0.5056, 0.4981, 0.5154, 0.4981, 0.488, 0.4981, 0.4782, 0.4981, 0.4782, 0.2033, 0.488, 0.1962, 0.4845, 0.4981, 0.4943, 0.4981, 0.4943, 0.2062, 0.4845, 0.2033, 0.4153, 0.1266, 0.4059, 0.1292, 0.3949, 0.09256, 0.41, 0.09246, 0.4845, 0.1292, 0.4943, 0.1303, 0.4943, 0.09256, 0.4845, 0.09256, 0.4158, 0.06018, 0.407, 0.05635, 0.3949, 0.09256, 0.41, 0.09246, 0.5912, 0.05635, 0.5824, 0.06018, 0.5882, 0.09246, 0.6033, 0.09256, 0.5779, 0.06136, 0.5912, 0.05635, 0.6033, 0.09256, 0.5882, 0.09246, 0.4845, 0.05635, 0.4943, 0.05489, 0.4943, 0.09256, 0.4845, 0.09256, 0.4234, 0.025, 0.4288, 0.03415, 0.4991, 0.01074, 0.4991, -0.004005, 0.5772, 0.4943, 0.5748, 0.4845, 0.4991, 0.4845, 0.4991, 0.4943, 0.5748, 0.025, 0.5694, 0.03415, 0.4991, 0.005768, 0.4991, -0.004005, 0.41, 0.09246, 0.3949, 0.09256, 0.407, 0.05635, 0.4158, 0.06018, 0.4845, 0.09256, 0.4943, 0.09256, 0.4943, 0.05489, 0.4845, 0.05635, 0.4288, 0.03415, 0.4234, 0.025, 0.407, 0.05635, 0.4158, 0.06018, 0.5056, 0.02023, 0.5154, 0.025, 0.5154, 0.05635, 0.5056, 0.05489, 0.5748, 0.025, 0.5694, 0.03415, 0.5824, 0.06018, 0.5912, 0.05635, 0.5694, 0.03415, 0.5748, 0.025, 0.5912, 0.05635, 0.5779, 0.06136, 0.4845, 0.025, 0.4943, 0.02023, 0.4943, 0.05489, 0.4845, 0.05635, 0.41, 0.09246, 0.3949, 0.09256, 0.4059, 0.1292, 0.4201, 0.1242, 0.5056, 0.09256, 0.5154, 0.09256, 0.5154, 0.1292, 0.5056, 0.1303, 0.6033, 0.09256, 0.5882, 0.09246, 0.5781, 0.1242, 0.5923, 0.1292, 0.5882, 0.09246, 0.6033, 0.09256, 0.5923, 0.1292, 0.5781, 0.1242, 0.4845, 0.09256, 0.4943, 0.09256, 0.4943, 0.1303, 0.4845, 0.1292, 0.436, 0.1532, 0.4239, 0.1643, 0.4059, 0.1292, 0.4153, 0.1266, 0.4845, 0.1643, 0.4943, 0.1668, 0.4943, 0.1303, 0.4845, 0.1292, 0.4943, 0.06385, 0.4845, 0.06247, 0.4845, 0.04441, 0.4943, 0.04754, 0.4294, 0.06247, 0.4158, 0.06018, 0.4288, 0.03415, 0.4369, 0.04441, 0.5056, 0.1106, 0.5154, 0.1157, 0.5154, 0.1399, 0.5056, 0.1324, 0.43, 0.1157, 0.4201, 0.1242, 0.436, 0.1532, 0.4442, 0.1399, 0.4991, 0.01074, 0.4991, 0.02051, 0.5612, 0.04441, 0.4991, 0.5154, 0.4991, 0.5056, 0.5588, 0.5056, 0.5612, 0.5154, 0.5781, 0.1242, 0.5682, 0.1157, 0.554, 0.1399, 0.5622, 0.1532, 0.5154, 0.1157, 0.5056, 0.1106, 0.5056, 0.1324, 0.5154, 0.1399, 0.4943, 0.1106, 0.4845, 0.1157, 0.4845, 0.1399, 0.4943, 0.1324, 0.5682, 0.1157, 0.5781, 0.1242, 0.5622, 0.1532, 0.554, 0.1399, 0.4991, 0.005768, 0.4991, 0.02051, 0.4369, 0.04441, 0.4288, 0.03415, 0.4991, 0.4845, 0.4991, 0.4943, 0.4394, 0.4943, 0.4369, 0.4845, 0.4991, 0.1732, 0.4991, 0.1504, 0.4869, 0.1545, 0.4825, 0.1778, 0.4991, 0.1504, 0.4991, 0.1388, 0.4886, 0.1423, 0.4869, 0.1545, 0.4991, 0.1504, 0.4991, 0.1388, 0.5096, 0.1423, 0.5113, 0.1545, 0.436, 0.1532, 0.4442, 0.1399, 0.4869, 0.1545, 0.4825, 0.1778, 0.4442, 0.1399, 0.4477, 0.1324, 0.4886, 0.1423, 0.4869, 0.1545, 0.5157, 0.1778, 0.5113, 0.1545, 0.554, 0.1399, 0.5622, 0.1532, 0.5113, 0.1545, 0.5096, 0.1423, 0.5505, 0.1324, 0.554, 0.1399, 0.5622, 0.1532, 0.554, 0.1399, 0.5113, 0.1545, 0.5157, 0.1778, 0.554, 0.1399, 0.5505, 0.1324, 0.5096, 0.1423, 0.5113, 0.1545, 0.4825, 0.1778, 0.4869, 0.1545, 0.4442, 0.1399, 0.436, 0.1532, 0.4869, 0.1545, 0.4886, 0.1423, 0.4477, 0.1324, 0.4442, 0.1399, 0.4943, 0.1106, 0.4845, 0.1157, 0.4845, 0.09032, 0.4943, 0.08896, 0.43, 0.1157, 0.4153, 0.1266, 0.41, 0.09246, 0.4204, 0.09032, 0.5056, 0.06385, 0.5154, 0.06247, 0.5154, 0.09032, 0.5056, 0.08896, 0.4294, 0.06247, 0.4158, 0.06018, 0.41, 0.09246, 0.4204, 0.09032, 0.5824, 0.06018, 0.5688, 0.06247, 0.5778, 0.09032, 0.5882, 0.09246, 0.5154, 0.06247, 0.5056, 0.06385, 0.5056, 0.08896, 0.5154, 0.09032, 0.5688, 0.06247, 0.5779, 0.06136, 0.5882, 0.09246, 0.5778, 0.09032, 0.4288, 0.03415, 0.4369, 0.04441, 0.4991, 0.02051, 0.4991, 0.01074, 0.4369, 0.5154, 0.4394, 0.5056, 0.4991, 0.5056, 0.4991, 0.5154, 0.5612, 0.04441, 0.4991, 0.02051, 0.4991, 0.005768, 0.5612, 0.4845, 0.5588, 0.4943, 0.4991, 0.4943, 0.4991, 0.4845, 0.5157, 0.1778, 0.5113, 0.1545, 0.4991, 0.1504, 0.4991, 0.1732, 0.5113, 0.1545, 0.5096, 0.1423, 0.4991, 0.1388, 0.4991, 0.1504, 0.4825, 0.1778, 0.4869, 0.1545, 0.4991, 0.1504, 0.4991, 0.1732, 0.4869, 0.1545, 0.4886, 0.1423, 0.4991, 0.1388, 0.4991, 0.1504, 0.4943, 0.08896, 0.4845, 0.09032, 0.4845, 0.06247, 0.4943, 0.06385, 0.4204, 0.09032, 0.41, 0.09246, 0.4158, 0.06018, 0.4294, 0.06247, 0.5056, 0.04754, 0.5154, 0.04441, 0.5154, 0.06247, 0.5056, 0.06385, 0.4369, 0.04441, 0.4288, 0.03415, 0.4158, 0.06018, 0.4294, 0.06247, 0.5612, 0.04441, 0.5688, 0.06247, 0.5824, 0.06018, 0.5154, 0.04441, 0.5056, 0.04754, 0.5056, 0.06385, 0.5154, 0.06247, 0.4943, 0.04754, 0.4845, 0.04441, 0.4845, 0.06247, 0.4943, 0.06385, 0.5612, 0.04441, 0.5779, 0.06136, 0.5688, 0.06247, 0.5056, 0.08896, 0.5154, 0.09032, 0.5154, 0.1157, 0.5056, 0.1106, 0.5882, 0.09246, 0.5778, 0.09032, 0.5682, 0.1157, 0.5781, 0.1242, 0.5154, 0.09032, 0.5056, 0.08896, 0.5056, 0.1106, 0.5154, 0.1157, 0.4943, 0.08896, 0.4845, 0.09032, 0.4845, 0.1157, 0.4943, 0.1106, 0.5778, 0.09032, 0.5882, 0.09246, 0.5781, 0.1242, 0.5682, 0.1157, 0.4943, 0.1324, 0.4845, 0.1399, 0.4845, 0.1157, 0.4943, 0.1106, 0.4442, 0.1399, 0.436, 0.1532, 0.4153, 0.1266, 0.43, 0.1157, 0.5056, 0.1324, 0.4943, 0.1324, 0.4943, 0.1106, 0.5056, 0.1106, 0.4943, 0.09256, 0.4943, 0.05489, 0.5056, 0.05489, 0.5056, 0.09256, 0.421, 0.5056, 0.4991, 0.5056, 0.4991, 0.4943, 0.421, 0.4943, 0.4991, 0.4943, 0.4991, 0.5056, 0.4394, 0.5056, 0.4394, 0.4943, 0.4991, 0.1732, 0.5157, 0.1778, 0.5102, 0.1962, 0.4991, 0.203, 0.4886, 0.4943, 0.4886, 0.5056, 0.4991, 0.5056, 0.4991, 0.4943, 0.4991, 0.5056, 0.421, 0.5056, 0.4234, 0.5154, 0.4991, 0.5154, 0.5154, 0.05635, 0.5154, 0.09256, 0.5056, 0.09256, 0.5056, 0.05489, 0.5056, 0.05489, 0.5056, 0.09256, 0.5154, 0.09256, 0.5154, 0.05635, 0.421, 0.4943, 0.4991, 0.4943, 0.4991, 0.4845, 0.4234, 0.4845, 0.5056, 0.02023, 0.5056, 0.05489, 0.5154, 0.05635, 0.5154, 0.025, 0.5056, 0.09256, 0.5056, 0.1303, 0.5154, 0.1292, 0.5154, 0.09256, 0.5157, 0.1778, 0.4991, 0.1732, 0.4991, 0.1504, 0.5113, 0.1545, 0.4943, 0.08896, 0.4943, 0.06385, 0.4845, 0.06247, 0.4845, 0.09032, 0.41, 0.09246, 0.4201, 0.1242, 0.43, 0.1157, 0.4204, 0.09032, 0.5612, 0.5154, 0.5588, 0.5056, 0.529, 0.5056, 0.5302, 0.5154, 0.5748, 0.973, 0.5694, 0.9639, 0.5343, 0.9781, 0.5369, 0.9875, 0.5772, 0.5056, 0.5748, 0.5154, 0.5369, 0.5154, 0.5381, 0.5056, 0.5588, 0.4943, 0.529, 0.4943, 0.529, 0.5056, 0.5588, 0.5056, 0.5612, 0.9536, 0.5694, 0.9639, 0.5329, 0.9737, 0.4369, 0.4845, 0.4394, 0.4943, 0.4692, 0.4943, 0.4653, 0.4804, 0.4288, 0.9639, 0.4369, 0.9536, 0.4653, 0.9737, 0.4234, 0.973, 0.4288, 0.9639, 0.4653, 0.9737, 0.4613, 0.9875, 0.421, 0.4943, 0.4234, 0.4845, 0.4613, 0.4845, 0.4601, 0.4943, 0.5154, 0.9656, 0.5056, 0.962, 0.4943, 0.962, 0.4804, 0.9737, 0.4845, 0.9875, 0.4943, 0.9919, 0.5056, 0.9919, 0.5154, 0.9875, 0.5194, 0.9781, 0.4288, 0.9639, 0.4639, 0.9781, 0.468, 0.9656, 0.4804, 0.9737, 0.4943, 0.962, 0.5056, 0.962, 0.5154, 0.9656, 0.5194, 0.9781, 0.5154, 0.9875, 0.5056, 0.9919, 0.4943, 0.9919, 0.4845, 0.9875, 0.421, 0.5056, 0.421, 0.4943, 0.4601, 0.4943, 0.4601, 0.5056])
me_cube_001.update()

# ---- objects
ob_cube = bpy.data.objects.new('Cube', me_cube_001)

# ---- transforms, parenting, visibility, modifiers, constraints
ob_cube.location = (0.0, 0.0, 0.0)
_m = ob_cube.modifiers.new('Auto Smooth', 'NODES')
_m.node_group = ng_auto_smooth
_gi = [s.identifier for s in ng_auto_smooth.interface.items_tree if s.item_type == 'SOCKET' and s.in_out == 'INPUT']
_m[_gi[1]] = 0.5236  # Angle

# ---- collection membership
col_collection.objects.link(ob_cube)

# ---- scene / render settings (as saved in the file)
scene.frame_start = 1; scene.frame_end = 250; scene.frame_set(1)
scene.render.engine = 'BLENDER_EEVEE_NEXT'
scene.cycles.sampling_pattern = 'TABULATED_SOBOL'
scene.cycles.use_light_tree = False
scene.view_settings.view_transform = 'Filmic'
bpy.context.view_layer.update()

# ---- added for rendering (the .blend has no active camera and no usable light): camera, sun
cam_auto = bpy.data.cameras.new('AutoCamera')
cam_auto.lens = 50.0
cam_auto.sensor_width = 36.0
cam_auto.clip_end = 1000.0
ob_auto_camera = bpy.data.objects.new('AutoCamera', cam_auto)
scene.collection.objects.link(ob_auto_camera)
ob_auto_camera.location = (7.79478, -9.35374, 6.17765)
ob_auto_camera.rotation_euler = (1.09748, -7.21219e-08, 0.694738)
scene.camera = ob_auto_camera
light_auto_sun = bpy.data.lights.new('AutoSun', 'SUN')
light_auto_sun.energy = 3.0
light_auto_sun.angle = 0.0523599
ob_auto_sun = bpy.data.objects.new('AutoSun', light_auto_sun)
scene.collection.objects.link(ob_auto_sun)
ob_auto_sun.rotation_euler = (0.872665, 0.174533, 0.523599)
bpy.context.view_layer.update()
